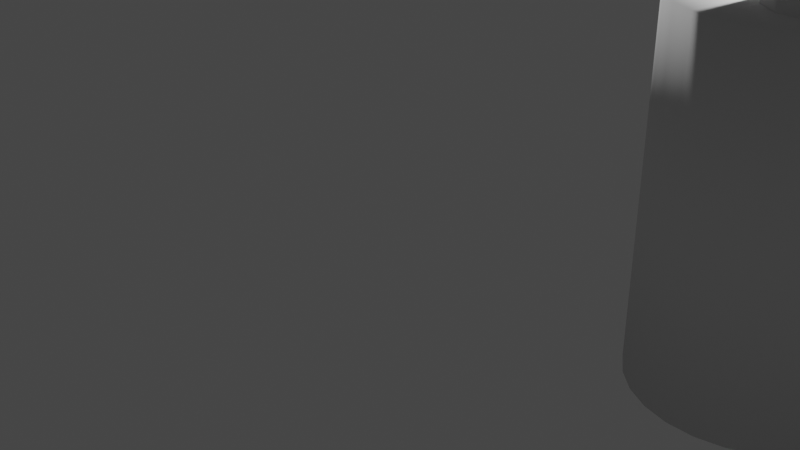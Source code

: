 # Source: glass.blend  (saved by Blender 2.92.15; exported with 4.5.12 LTS)
import bpy
from mathutils import Matrix  # noqa: F401  (used for matrix-valued properties, if any)

bpy.ops.wm.read_factory_settings(use_empty=True)
scene = bpy.context.scene
scene.name = 'Scene'

# ---- collections
col_collection = bpy.data.collections.new('Collection'); scene.collection.children.link(col_collection)

# ---- world
world_world = bpy.data.worlds.new('World'); scene.world = world_world
world_world.use_nodes = True; world_world.node_tree.nodes.clear()
_N = world_world.node_tree.nodes; _L = world_world.node_tree.links
n0 = _N.new('ShaderNodeOutputWorld'); n0.name = 'World Output'; n0.location = (300, 300)
n1 = _N.new('ShaderNodeBackground'); n1.name = 'Background'; n1.location = (10, 300)
n1.inputs[0].default_value = (0.05088, 0.05088, 0.05088, 1.0)
_L.new(n1.outputs[0], n0.inputs[0])
n0.is_active_output = True
world_world.color = (0.05088, 0.05088, 0.05088)
world_world.use_sun_shadow = False
world_world.sun_shadow_jitter_overblur = 0.0

# ---- cameras
cam_camera = bpy.data.cameras.new('Camera')
cam_camera.clip_end = 100.0
cam_camera.ortho_scale = 7.314

# ---- lights
light_light = bpy.data.lights.new('Light', 'POINT')
light_light.transmission_factor = 0.0
light_light.energy = 1000.0
light_light.shadow_soft_size = 0.1
light_light.shadow_maximum_resolution = 0.006
light_light.use_absolute_resolution = True

# ---- meshes
me_cylinder = bpy.data.meshes.new('Cylinder')
me_cylinder.from_pydata([(0.0, 1.0, -1.5), (0.0, 1.0, 1.5), (0.2306, 0.973, -1.5), (0.2306, 0.973, 1.5), (0.4488, 0.8936, -1.5), (0.4488, 0.8936, 1.5), (0.6428, 0.766, -1.5), (0.6428, 0.766, 1.5), (0.8021, 0.5972, -1.5), (0.8021, 0.5972, 1.5), (0.9182, 0.3961, -1.5), (0.9182, 0.3961, 1.5), (0.9848, 0.1736, -1.5), (0.9848, 0.1736, 1.5), (0.9983, -0.05814, -1.5), (0.9983, -0.05814, 1.5), (0.958, -0.2868, -1.5), (0.958, -0.2868, 1.5), (0.866, -0.5, -1.5), (0.866, -0.5, 1.5), (0.7274, -0.6862, -1.5), (0.7274, -0.6862, 1.5), (0.5495, -0.8355, -1.5), (0.5495, -0.8355, 1.5), (0.342, -0.9397, -1.5), (0.342, -0.9397, 1.5), (0.1161, -0.9932, -1.5), (0.1161, -0.9932, 1.5), (-0.1161, -0.9932, -1.5), (-0.1161, -0.9932, 1.5), (-0.342, -0.9397, -1.5), (-0.342, -0.9397, 1.5), (-0.5495, -0.8355, -1.5), (-0.5495, -0.8355, 1.5), (-0.7274, -0.6862, -1.5), (-0.7274, -0.6862, 1.5), (-0.866, -0.5, -1.5), (-0.866, -0.5, 1.5), (-0.958, -0.2868, -1.5), (-0.958, -0.2868, 1.5), (-0.9983, -0.05815, -1.5), (-0.9983, -0.05815, 1.5), (-0.9848, 0.1736, -1.5), (-0.9848, 0.1736, 1.5), (-0.9182, 0.3961, -1.5), (-0.9182, 0.3961, 1.5), (-0.8021, 0.5972, -1.5), (-0.8021, 0.5972, 1.5), (-0.6428, 0.766, -1.5), (-0.6428, 0.766, 1.5), (-0.4488, 0.8936, -1.5), (-0.4488, 0.8936, 1.5), (-0.2306, 0.973, -1.5), (-0.2306, 0.973, 1.5)], [], [(0, 1, 3, 2), (2, 3, 5, 4), (4, 5, 7, 6), (6, 7, 9, 8), (8, 9, 11, 10), (10, 11, 13, 12), (12, 13, 15, 14), (14, 15, 17, 16), (16, 17, 19, 18), (18, 19, 21, 20), (20, 21, 23, 22), (22, 23, 25, 24), (24, 25, 27, 26), (26, 27, 29, 28), (28, 29, 31, 30), (30, 31, 33, 32), (32, 33, 35, 34), (34, 35, 37, 36), (36, 37, 39, 38), (38, 39, 41, 40), (40, 41, 43, 42), (42, 43, 45, 44), (44, 45, 47, 46), (46, 47, 49, 48), (48, 49, 51, 50), (3, 1, 53, 51, 49, 47, 45, 43, 41, 39, 37, 35, 33, 31, 29, 27, 25, 23, 21, 19, 17, 15, 13, 11, 9, 7, 5), (50, 51, 53, 52), (52, 53, 1, 0), (0, 2, 4, 6, 8, 10, 12, 14, 16, 18, 20, 22, 24, 26, 28, 30, 32, 34, 36, 38, 40, 42, 44, 46, 48, 50, 52)])
me_cylinder.polygons.foreach_set('use_smooth', [True] * 29)
_uv = me_cylinder.uv_layers.new(name='UVMap')
_uv.uv.foreach_set('vector', [1.0, 0.5, 1.0, 1.0, 0.963, 1.0, 0.963, 0.5, 0.963, 0.5, 0.963, 1.0, 0.9259, 1.0, 0.9259, 0.5, 0.9259, 0.5, 0.9259, 1.0, 0.8889, 1.0, 0.8889, 0.5, 0.8889, 0.5, 0.8889, 1.0, 0.8519, 1.0, 0.8519, 0.5, 0.8519, 0.5, 0.8519, 1.0, 0.8148, 1.0, 0.8148, 0.5, 0.8148, 0.5, 0.8148, 1.0, 0.7778, 1.0, 0.7778, 0.5, 0.7778, 0.5, 0.7778, 1.0, 0.7407, 1.0, 0.7407, 0.5, 0.7407, 0.5, 0.7407, 1.0, 0.7037, 1.0, 0.7037, 0.5, 0.7037, 0.5, 0.7037, 1.0, 0.6667, 1.0, 0.6667, 0.5, 0.6667, 0.5, 0.6667, 1.0, 0.6296, 1.0, 0.6296, 0.5, 0.6296, 0.5, 0.6296, 1.0, 0.5926, 1.0, 0.5926, 0.5, 0.5926, 0.5, 0.5926, 1.0, 0.5556, 1.0, 0.5556, 0.5, 0.5556, 0.5, 0.5556, 1.0, 0.5185, 1.0, 0.5185, 0.5, 0.5185, 0.5, 0.5185, 1.0, 0.4815, 1.0, 0.4815, 0.5, 0.4815, 0.5, 0.4815, 1.0, 0.4444, 1.0, 0.4444, 0.5, 0.4444, 0.5, 0.4444, 1.0, 0.4074, 1.0, 0.4074, 0.5, 0.4074, 0.5, 0.4074, 1.0, 0.3704, 1.0, 0.3704, 0.5, 0.3704, 0.5, 0.3704, 1.0, 0.3333, 1.0, 0.3333, 0.5, 0.3333, 0.5, 0.3333, 1.0, 0.2963, 1.0, 0.2963, 0.5, 0.2963, 0.5, 0.2963, 1.0, 0.2593, 1.0, 0.2593, 0.5, 0.2593, 0.5, 0.2593, 1.0, 0.2222, 1.0, 0.2222, 0.5, 0.2222, 0.5, 0.2222, 1.0, 0.1852, 1.0, 0.1852, 0.5, 0.1852, 0.5, 0.1852, 1.0, 0.1481, 1.0, 0.1481, 0.5, 0.1481, 0.5, 0.1481, 1.0, 0.1111, 1.0, 0.1111, 0.5, 0.1111, 0.5, 0.1111, 1.0, 0.07407, 1.0, 0.07407, 0.5, 0.3053, 0.4835, 0.25, 0.49, 0.1947, 0.4835, 0.1423, 0.4645, 0.09573, 0.4339, 0.05749, 0.3933, 0.02963, 0.3451, 0.01365, 0.2917, 0.01041, 0.236, 0.02008, 0.1812, 0.04215, 0.13, 0.07543, 0.0853, 0.1181, 0.04948, 0.1679, 0.02447, 0.2221, 0.01162, 0.2779, 0.01162, 0.3321, 0.02447, 0.3819, 0.04948, 0.4246, 0.0853, 0.4578, 0.13, 0.4799, 0.1812, 0.4896, 0.236, 0.4864, 0.2917, 0.4704, 0.3451, 0.4425, 0.3933, 0.4043, 0.4339, 0.3577, 0.4645, 0.07407, 0.5, 0.07407, 1.0, 0.03704, 1.0, 0.03704, 0.5, 0.03704, 0.5, 0.03704, 1.0, 2.086e-07, 1.0, 2.086e-07, 0.5, 0.75, 0.49, 0.8053, 0.4835, 0.8577, 0.4645, 0.9043, 0.4339, 0.9425, 0.3933, 0.9704, 0.3451, 0.9864, 0.2917, 0.9896, 0.236, 0.9799, 0.1812, 0.9578, 0.13, 0.9246, 0.0853, 0.8819, 0.04948, 0.8321, 0.02447, 0.7779, 0.01162, 0.7221, 0.01162, 0.6679, 0.02447, 0.6181, 0.04948, 0.5754, 0.0853, 0.5422, 0.13, 0.5201, 0.1812, 0.5104, 0.236, 0.5136, 0.2917, 0.5296, 0.3451, 0.5575, 0.3933, 0.5957, 0.4339, 0.6423, 0.4645, 0.6947, 0.4835])
me_cylinder.use_remesh_fix_poles = True
me_cylinder.use_remesh_preserve_attributes = False
me_cylinder.use_mirror_vertex_groups = False
me_cylinder.update()
me_cylinder_001 = bpy.data.meshes.new('Cylinder.001')
me_cylinder_001.from_pydata([(0.0, 0.38, -1.5), (0.0, 0.38, 1.5), (0.2054, 0.3197, -1.5), (0.2054, 0.3197, 1.5), (0.3457, 0.1579, -1.5), (0.3457, 0.1579, 1.5), (0.3761, -0.05408, -1.5), (0.3761, -0.05408, 1.5), (0.2872, -0.2488, -1.5), (0.2872, -0.2488, 1.5), (0.1071, -0.3646, -1.5), (0.1071, -0.3646, 1.5), (-0.1071, -0.3646, -1.5), (-0.1071, -0.3646, 1.5), (-0.2872, -0.2488, -1.5), (-0.2872, -0.2488, 1.5), (-0.3761, -0.05408, -1.5), (-0.3761, -0.05408, 1.5), (-0.3457, 0.1579, -1.5), (-0.3457, 0.1579, 1.5), (-0.2054, 0.3197, -1.5), (-0.2054, 0.3197, 1.5)], [], [(0, 1, 3, 2), (2, 3, 5, 4), (4, 5, 7, 6), (6, 7, 9, 8), (8, 9, 11, 10), (10, 11, 13, 12), (12, 13, 15, 14), (14, 15, 17, 16), (16, 17, 19, 18), (3, 1, 21, 19, 17, 15, 13, 11, 9, 7, 5), (18, 19, 21, 20), (20, 21, 1, 0), (0, 2, 4, 6, 8, 10, 12, 14, 16, 18, 20)])
_uv = me_cylinder_001.uv_layers.new(name='UVMap')
_uv.uv.foreach_set('vector', [1.0, 0.5, 1.0, 1.0, 0.9091, 1.0, 0.9091, 0.5, 0.9091, 0.5, 0.9091, 1.0, 0.8182, 1.0, 0.8182, 0.5, 0.8182, 0.5, 0.8182, 1.0, 0.7273, 1.0, 0.7273, 0.5, 0.7273, 0.5, 0.7273, 1.0, 0.6364, 1.0, 0.6364, 0.5, 0.6364, 0.5, 0.6364, 1.0, 0.5455, 1.0, 0.5455, 0.5, 0.5455, 0.5, 0.5455, 1.0, 0.4545, 1.0, 0.4545, 0.5, 0.4545, 0.5, 0.4545, 1.0, 0.3636, 1.0, 0.3636, 0.5, 0.3636, 0.5, 0.3636, 1.0, 0.2727, 1.0, 0.2727, 0.5, 0.2727, 0.5, 0.2727, 1.0, 0.1818, 1.0, 0.1818, 0.5, 0.3798, 0.4519, 0.25, 0.49, 0.1202, 0.4519, 0.03169, 0.3497, 0.01244, 0.2158, 0.06862, 0.09283, 0.1824, 0.01972, 0.3176, 0.01972, 0.4314, 0.09283, 0.4876, 0.2158, 0.4683, 0.3497, 0.1818, 0.5, 0.1818, 1.0, 0.09091, 1.0, 0.09091, 0.5, 0.09091, 0.5, 0.09091, 1.0, -1.788e-07, 1.0, -1.788e-07, 0.5, 0.75, 0.49, 0.8798, 0.4519, 0.9683, 0.3497, 0.9876, 0.2158, 0.9314, 0.09283, 0.8176, 0.01972, 0.6824, 0.01972, 0.5686, 0.09283, 0.5124, 0.2158, 0.5317, 0.3497, 0.6202, 0.4519])
me_cylinder_001.use_remesh_fix_poles = True
me_cylinder_001.use_remesh_preserve_attributes = False
me_cylinder_001.use_mirror_vertex_groups = False
me_cylinder_001.update()

# ---- objects
ob_light = bpy.data.objects.new('Light', light_light)
ob_camera = bpy.data.objects.new('Camera', cam_camera)
ob_cylinder = bpy.data.objects.new('Cylinder', me_cylinder)
ob_cylinder_001 = bpy.data.objects.new('Cylinder.001', me_cylinder_001)

# ---- transforms, parenting, visibility, modifiers, constraints
ob_light.location = (4.076, 1.005, 5.904)
ob_light.rotation_euler = (0.6503, 0.05522, 1.866)
ob_light.lock_rotations_4d = False
ob_light.empty_display_type = 'ARROWS'
ob_light.color = (0.0, 0.0, 0.0, 0.0)
ob_light.lineart.crease_threshold = 0.0
ob_camera.location = (7.359, -6.926, 4.958)
ob_camera.rotation_euler = (1.109, 0.0, 0.8149)
ob_camera.lock_rotations_4d = False
ob_camera.empty_display_type = 'ARROWS'
ob_camera.color = (0.0, 0.0, 0.0, 0.0)
ob_camera.display_type = 'WIRE'
ob_camera.lineart.crease_threshold = 0.0
ob_cylinder.location = (4.0, 0.0, 1.571)
ob_cylinder.lineart.crease_threshold = 0.0
ob_cylinder_001.location = (4.16, -0.03, 2.452)
ob_cylinder_001.rotation_euler = (0.3194, 0.0, 0.0)
ob_cylinder_001.lineart.crease_threshold = 0.0

# ---- collection membership
col_collection.objects.link(ob_light)
col_collection.objects.link(ob_camera)
col_collection.objects.link(ob_cylinder)
col_collection.objects.link(ob_cylinder_001)

# ---- scene / render settings (as saved in the file)
scene.camera = ob_camera
scene.frame_start = 1; scene.frame_end = 250; scene.frame_set(1)
scene.render.engine = 'BLENDER_EEVEE_NEXT'
scene.cycles.use_denoising = False
scene.cycles.samples = 128
scene.cycles.sampling_pattern = 'TABULATED_SOBOL'
scene.cycles.use_adaptive_sampling = False
scene.cycles.use_light_tree = False
scene.view_settings.view_transform = 'Filmic'
bpy.context.view_layer.update()
